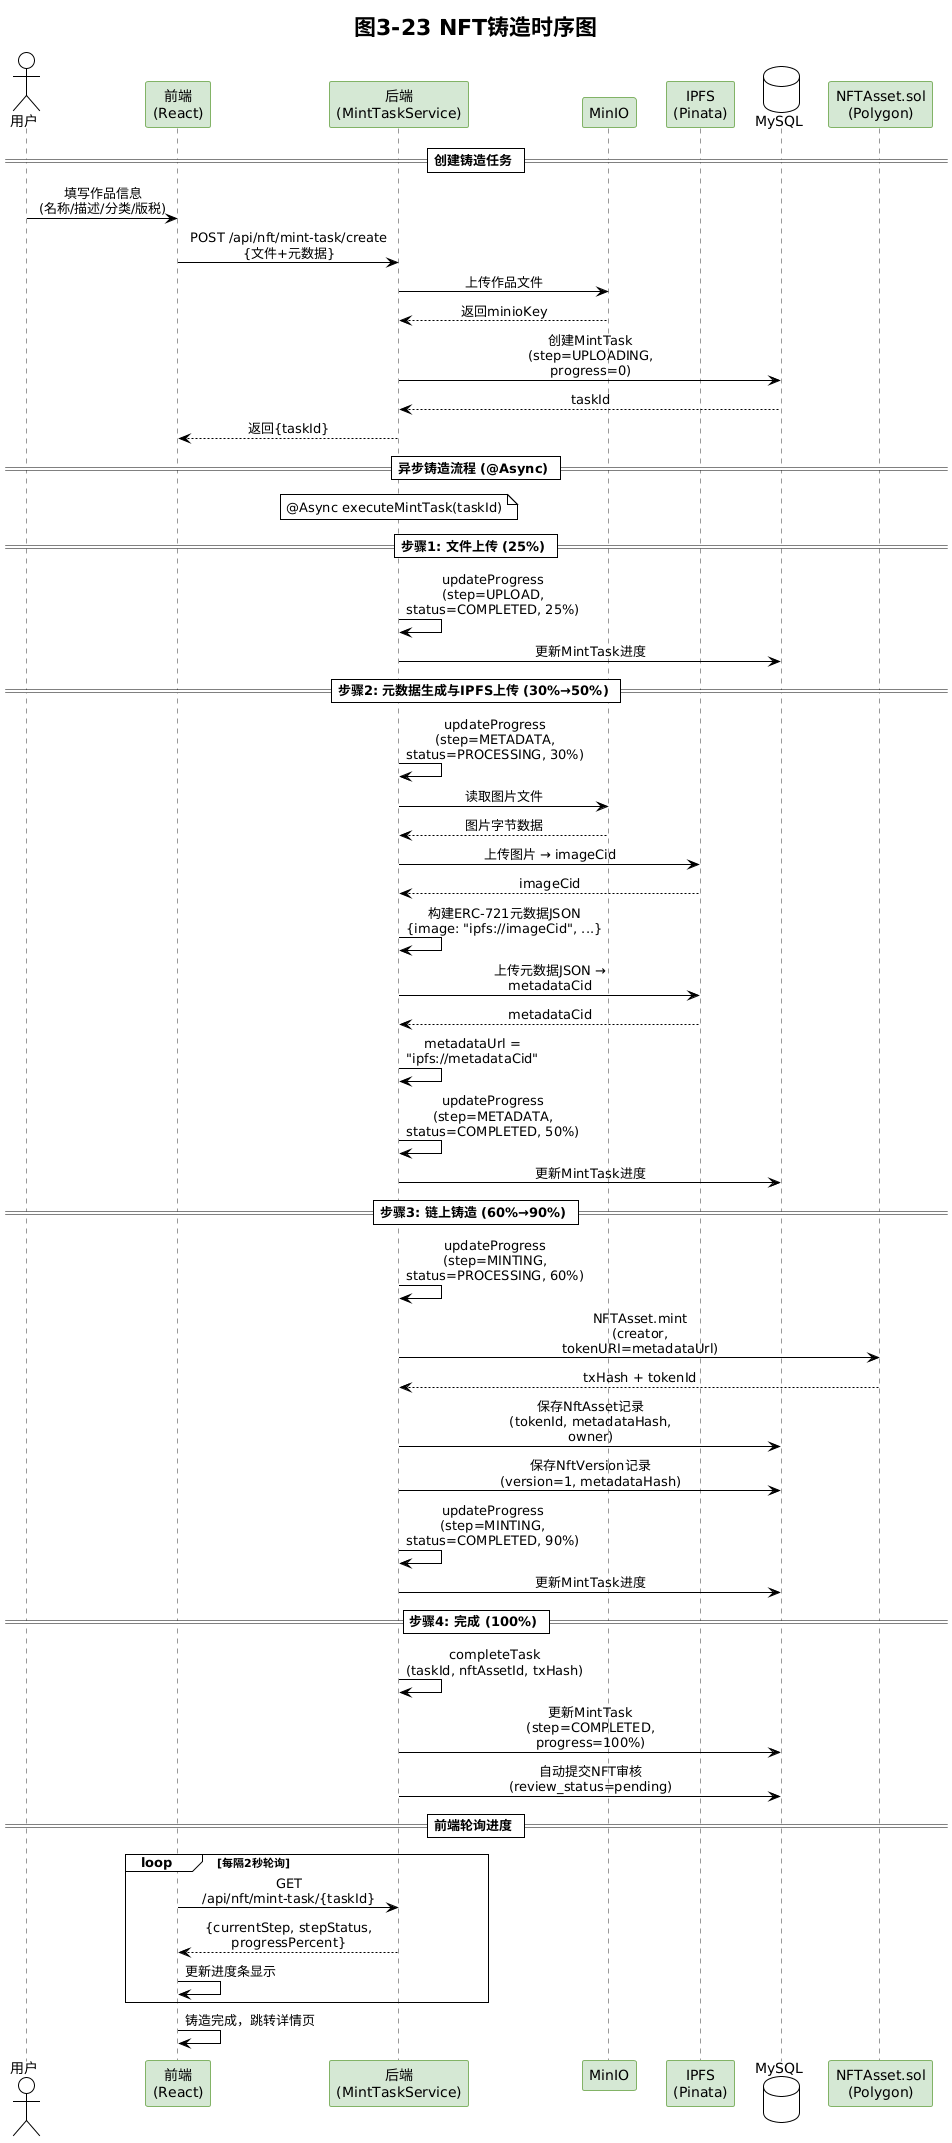

The diagram above was rendered by PlantUML. Its source (embedded in the PNG):
@startuml
!theme plain
skinparam backgroundColor white
skinparam sequenceMessageAlign center
skinparam sequenceBoxBorderColor #555555
skinparam sequenceBoxFontSize 12
skinparam sequenceParticipantBorderColor #82B366
skinparam sequenceParticipantBackgroundColor #D5E8D4
skinparam sequenceLifeLineBorderColor #999999
skinparam maxMessageSize 200

title 图3-23 NFT铸造时序图

actor "用户" as User
participant "前端\n(React)" as Frontend
participant "后端\n(MintTaskService)" as Backend
participant "MinIO" as MinIO
participant "IPFS\n(Pinata)" as IPFS
database "MySQL" as MySQL
participant "NFTAsset.sol\n(Polygon)" as Contract

== 创建铸造任务 ==

User -> Frontend : 填写作品信息\n(名称/描述/分类/版税)
Frontend -> Backend : POST /api/nft/mint-task/create\n{文件+元数据}
Backend -> MinIO : 上传作品文件
MinIO --> Backend : 返回minioKey
Backend -> MySQL : 创建MintTask\n(step=UPLOADING, progress=0)
MySQL --> Backend : taskId
Backend --> Frontend : 返回{taskId}

== 异步铸造流程 (@Async) ==

note over Backend : @Async executeMintTask(taskId)

== 步骤1: 文件上传 (25%) ==

Backend -> Backend : updateProgress\n(step=UPLOAD, status=COMPLETED, 25%)
Backend -> MySQL : 更新MintTask进度

== 步骤2: 元数据生成与IPFS上传 (30%→50%) ==

Backend -> Backend : updateProgress\n(step=METADATA, status=PROCESSING, 30%)
Backend -> MinIO : 读取图片文件
MinIO --> Backend : 图片字节数据
Backend -> IPFS : 上传图片 → imageCid
IPFS --> Backend : imageCid
Backend -> Backend : 构建ERC-721元数据JSON\n{image: "ipfs://imageCid", ...}
Backend -> IPFS : 上传元数据JSON → metadataCid
IPFS --> Backend : metadataCid
Backend -> Backend : metadataUrl = "ipfs://metadataCid"
Backend -> Backend : updateProgress\n(step=METADATA, status=COMPLETED, 50%)
Backend -> MySQL : 更新MintTask进度

== 步骤3: 链上铸造 (60%→90%) ==

Backend -> Backend : updateProgress\n(step=MINTING, status=PROCESSING, 60%)
Backend -> Contract : NFTAsset.mint\n(creator, tokenURI=metadataUrl)
Contract --> Backend : txHash + tokenId
Backend -> MySQL : 保存NftAsset记录\n(tokenId, metadataHash, owner)
Backend -> MySQL : 保存NftVersion记录\n(version=1, metadataHash)
Backend -> Backend : updateProgress\n(step=MINTING, status=COMPLETED, 90%)
Backend -> MySQL : 更新MintTask进度

== 步骤4: 完成 (100%) ==

Backend -> Backend : completeTask\n(taskId, nftAssetId, txHash)
Backend -> MySQL : 更新MintTask\n(step=COMPLETED, progress=100%)
Backend -> MySQL : 自动提交NFT审核\n(review_status=pending)

== 前端轮询进度 ==

loop 每隔2秒轮询
    Frontend -> Backend : GET /api/nft/mint-task/{taskId}
    Backend --> Frontend : {currentStep, stepStatus, progressPercent}
    Frontend -> Frontend : 更新进度条显示
end

Frontend -> Frontend : 铸造完成，跳转详情页
@enduml